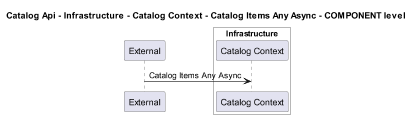

The diagram above was rendered by PlantUML. Its source (embedded in the PNG):
@startuml
!pragma layout smetana
skinparam dpi 60

title Catalog Api - Infrastructure - Catalog Context - Catalog Items Any Async - COMPONENT level

participant "External" as C4InterFlow.SoftwareSystems.ExternalSystem

box "Catalog Api" #White
    
box "Infrastructure" #White
    participant "Catalog Context" as dotnet.eShop.Architecture.SoftwareSystems.CatalogApi.Containers.Infrastructure.Components.CatalogContext
end box

end box


C4InterFlow.SoftwareSystems.ExternalSystem -> dotnet.eShop.Architecture.SoftwareSystems.CatalogApi.Containers.Infrastructure.Components.CatalogContext : Catalog Items Any Async


@enduml